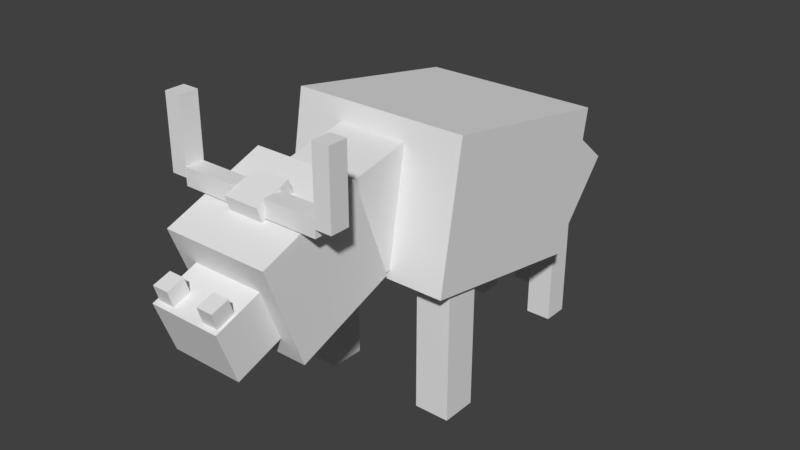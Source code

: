 # Source: ragingbull_complete1.blend  (saved by Blender 2.78.0; exported with 4.5.12 LTS)
import bpy
from mathutils import Matrix  # noqa: F401  (used for matrix-valued properties, if any)

bpy.ops.wm.read_factory_settings(use_empty=True)
scene = bpy.context.scene
scene.name = 'Scene'

# ---- collections
col_collection_1 = bpy.data.collections.new('Collection 1'); scene.collection.children.link(col_collection_1)

# ---- materials (node trees are filled in below, after node groups)
mat_material = bpy.data.materials.new('Material')
mat_material.alpha_threshold = 0.0
mat_material.use_transparent_shadow = False
mat_material.roughness = 0.5

# ---- material node trees

# ---- world
world_world = bpy.data.worlds.new('World'); scene.world = world_world
world_world.color = (0.05088, 0.05088, 0.05088)
world_world.use_sun_shadow = False
world_world.sun_shadow_jitter_overblur = 0.0
world_world.cycles.sampling_method = 'MANUAL'

# ---- meshes
me_cube_019 = bpy.data.meshes.new('Cube.019')
me_cube_019.from_pydata([(-1.0, -1.0, -1.922), (-1.0, -1.0, 2.26), (-1.0, 3.535, -1.922), (-1.0, 3.535, 2.26), (3.156, -1.0, -1.922), (3.156, -1.0, 2.26), (3.156, 3.535, -1.922), (3.156, 3.535, 2.26)], [], [(1, 3, 2, 0), (3, 7, 6, 2), (7, 5, 4, 6), (5, 1, 0, 4), (0, 2, 6, 4), (5, 7, 3, 1)])
_uv = me_cube_019.uv_layers.new(name='UVMap')
_uv.uv.foreach_set('vector', [0.0007636, 0.9389, 0.01501, 0.9389, 0.01501, 0.9675, 0.0007636, 0.9675, 0.04751, 0.9389, 0.06173, 0.9389, 0.06173, 0.9675, 0.04751, 0.9675, 0.03205, 0.939, 0.04636, 0.939, 0.04636, 0.9677, 0.03205, 0.9677, 0.01605, 0.9383, 0.03087, 0.9383, 0.03087, 0.9681, 0.01605, 0.9681, 0.03202, 0.9702, 0.04623, 0.9702, 0.04623, 0.9988, 0.03202, 0.9988, 0.01628, 0.97, 0.03065, 0.97, 0.03065, 0.999, 0.01628, 0.999])
me_cube_019.use_remesh_preserve_volume = False
me_cube_019.use_remesh_preserve_attributes = False
me_cube_019.use_mirror_vertex_groups = False
me_cube_019.update()
me_cube_018 = bpy.data.meshes.new('Cube.018')
me_cube_018.from_pydata([(-1.0, -1.0, -1.0), (-1.0, -1.0, 0.2387), (-1.0, -0.6873, -1.0), (-1.0, -0.6873, 0.2387), (-0.6898, -1.0, -1.0), (-0.6898, -1.0, 0.2387), (-0.6898, -0.6873, -1.0), (-0.6898, -0.6873, 0.2387)], [], [(1, 3, 2, 0), (3, 7, 6, 2), (7, 5, 4, 6), (5, 1, 0, 4), (0, 2, 6, 4), (5, 7, 3, 1)])
_uv = me_cube_018.uv_layers.new(name='UVMap')
_uv.uv.foreach_set('vector', [0.03063, 0.3727, 0.0002315, 0.3727, 0.0002315, 0.1287, 0.03063, 0.1287, 0.1242, 0.3744, 0.09485, 0.3744, 0.09485, 0.1267, 0.1242, 0.1267, 0.09354, 0.3721, 0.06321, 0.3721, 0.06321, 0.1285, 0.09354, 0.1285, 0.06219, 0.3733, 0.03156, 0.3733, 0.03156, 0.1274, 0.06219, 0.1274, 0.09214, 0.4357, 0.063, 0.4357, 0.063, 0.3793, 0.09214, 0.3793, 0.06212, 0.4365, 0.03194, 0.4365, 0.03194, 0.3775, 0.06212, 0.3775])
me_cube_018.use_remesh_preserve_volume = False
me_cube_018.use_remesh_preserve_attributes = False
me_cube_018.use_mirror_vertex_groups = False
me_cube_018.update()
me_cube_016 = bpy.data.meshes.new('Cube.016')
me_cube_016.from_pydata([(-1.0, -1.0, -1.0), (-1.0, -1.0, 0.2387), (-1.0, -0.6873, -1.0), (-1.0, -0.6873, 0.2387), (-0.6898, -1.0, -1.0), (-0.6898, -1.0, 0.2387), (-0.6898, -0.6873, -1.0), (-0.6898, -0.6873, 0.2387)], [], [(1, 3, 2, 0), (3, 7, 6, 2), (7, 5, 4, 6), (5, 1, 0, 4), (0, 2, 6, 4), (5, 7, 3, 1)])
_uv = me_cube_016.uv_layers.new(name='UVMap')
_uv.uv.foreach_set('vector', [0.0307, 0.3714, 0.00055, 0.3714, 0.00055, 0.1293, 0.0307, 0.1293, 0.1242, 0.3744, 0.09509, 0.3744, 0.09509, 0.1267, 0.1242, 0.1267, 0.09351, 0.3715, 0.06324, 0.3715, 0.06324, 0.1288, 0.09351, 0.1288, 0.06197, 0.3715, 0.03179, 0.3715, 0.03179, 0.1291, 0.06197, 0.1291, 0.09183, 0.4351, 0.06332, 0.4351, 0.06332, 0.3799, 0.09183, 0.3799, 0.06185, 0.4361, 0.03191, 0.4361, 0.03191, 0.3785, 0.06185, 0.3785])
me_cube_016.use_remesh_preserve_volume = False
me_cube_016.use_remesh_preserve_attributes = False
me_cube_016.use_mirror_vertex_groups = False
me_cube_016.update()
me_cube_013 = bpy.data.meshes.new('Cube.013')
me_cube_013.from_pydata([(-0.91, -1.0, -1.0), (-0.91, -1.0, 15.14), (-0.91, 3.341, -1.0), (-0.91, 3.341, 15.14), (2.873, -1.0, -1.0), (2.873, -1.0, 15.14), (2.873, 3.341, -1.0), (2.873, 3.341, 15.14)], [], [(1, 3, 2, 0), (3, 7, 6, 2), (7, 5, 4, 6), (5, 1, 0, 4), (0, 2, 6, 4), (5, 7, 3, 1)])
_uv = me_cube_013.uv_layers.new(name='UVMap')
_uv.uv.foreach_set('vector', [0.3753, 0.8448, 0.3904, 0.8448, 0.3904, 0.9686, 0.3753, 0.9686, 0.4223, 0.8448, 0.4374, 0.8448, 0.4374, 0.9686, 0.4223, 0.9686, 0.4066, 0.8448, 0.4217, 0.8448, 0.4217, 0.9686, 0.4066, 0.9686, 0.391, 0.8448, 0.4061, 0.8448, 0.4061, 0.9686, 0.391, 0.9686, 0.4066, 0.9698, 0.4217, 0.9698, 0.4217, 0.9999, 0.4066, 0.9999, 0.391, 0.9698, 0.4061, 0.9698, 0.4061, 0.9999, 0.391, 0.9999])
me_cube_013.use_remesh_preserve_volume = False
me_cube_013.use_remesh_preserve_attributes = False
me_cube_013.use_mirror_vertex_groups = False
me_cube_013.update()
me_cube_011 = bpy.data.meshes.new('Cube.011')
me_cube_011.from_pydata([(-0.8787, -1.0, -1.0), (-0.8787, -1.0, 1.762), (-0.8787, 1.959, -1.0), (-0.8787, 1.959, 1.762), (7.81, -1.0, -1.0), (7.81, -1.0, 1.762), (7.81, 1.959, -1.0), (7.81, 1.959, 1.762)], [], [(1, 3, 2, 0), (3, 7, 6, 2), (7, 5, 4, 6), (5, 1, 0, 4), (0, 2, 6, 4), (5, 7, 3, 1)])
_uv = me_cube_011.uv_layers.new(name='UVMap')
_uv.uv.foreach_set('vector', [0.4381, 0.9381, 0.4525, 0.9381, 0.4525, 0.9684, 0.4381, 0.9684, 0.5164, 0.9385, 0.562, 0.9385, 0.562, 0.9682, 0.5164, 0.9682, 0.5009, 0.9386, 0.5152, 0.9386, 0.5152, 0.9678, 0.5009, 0.9678, 0.4537, 0.9383, 0.4994, 0.9383, 0.4994, 0.9681, 0.4537, 0.9681, 0.5014, 0.9708, 0.5457, 0.9708, 0.5457, 0.9997, 0.5014, 0.9997, 0.454, 0.97, 0.4991, 0.97, 0.4991, 0.9994, 0.454, 0.9994])
me_cube_011.materials.append(mat_material)
me_cube_011.use_remesh_preserve_volume = False
me_cube_011.use_remesh_preserve_attributes = False
me_cube_011.use_mirror_vertex_groups = False
me_cube_011.update()
me_cube_010 = bpy.data.meshes.new('Cube.010')
me_cube_010.from_pydata([(-1.0, -1.0, -1.922), (-1.0, -1.0, 2.26), (-1.0, 3.535, -1.922), (-1.0, 3.535, 2.26), (3.156, -1.0, -1.922), (3.156, -1.0, 2.26), (3.156, 3.535, -1.922), (3.156, 3.535, 2.26)], [], [(1, 3, 2, 0), (3, 7, 6, 2), (7, 5, 4, 6), (5, 1, 0, 4), (0, 2, 6, 4), (5, 7, 3, 1)])
_uv = me_cube_010.uv_layers.new(name='UVMap')
_uv.uv.foreach_set('vector', [0.0005332, 0.9385, 0.01516, 0.9385, 0.01516, 0.9679, 0.0005332, 0.9679, 0.04754, 0.9383, 0.06216, 0.9383, 0.06216, 0.9678, 0.04754, 0.9678, 0.03167, 0.9383, 0.04629, 0.9383, 0.04629, 0.9678, 0.03167, 0.9678, 0.01617, 0.9383, 0.0308, 0.9383, 0.0308, 0.9678, 0.01617, 0.9678, 0.03169, 0.9699, 0.04631, 0.9699, 0.04631, 0.9994, 0.03169, 0.9994, 0.01617, 0.9699, 0.0308, 0.9699, 0.0308, 0.9994, 0.01617, 0.9994])
me_cube_010.use_remesh_preserve_volume = False
me_cube_010.use_remesh_preserve_attributes = False
me_cube_010.use_mirror_vertex_groups = False
me_cube_010.update()
me_cube_009 = bpy.data.meshes.new('Cube.009')
me_cube_009.from_pydata([(-1.0, -1.0, -1.0), (-1.0, -1.0, 0.2387), (-1.0, -0.6873, -1.0), (-1.0, -0.6873, 0.2387), (-0.6898, -1.0, -1.0), (-0.6898, -1.0, 0.2387), (-0.6898, -0.6873, -1.0), (-0.6898, -0.6873, 0.2387)], [], [(1, 3, 2, 0), (3, 7, 6, 2), (7, 5, 4, 6), (5, 1, 0, 4), (0, 2, 6, 4), (5, 7, 3, 1)])
_uv = me_cube_009.uv_layers.new(name='UVMap')
_uv.uv.foreach_set('vector', [0.03056, 0.3737, 0.0004983, 0.3737, 0.0004983, 0.1273, 0.03056, 0.1273, 0.1244, 0.3741, 0.0945, 0.3741, 0.0945, 0.1269, 0.1244, 0.1269, 0.09389, 0.3749, 0.06286, 0.3749, 0.06286, 0.1257, 0.09389, 0.1257, 0.0624, 0.3749, 0.03136, 0.3749, 0.03136, 0.1257, 0.0624, 0.1257, 0.09269, 0.4352, 0.06362, 0.4352, 0.06362, 0.379, 0.09269, 0.379, 0.0624, 0.4382, 0.03136, 0.4382, 0.03136, 0.3775, 0.0624, 0.3775])
me_cube_009.use_remesh_preserve_volume = False
me_cube_009.use_remesh_preserve_attributes = False
me_cube_009.use_mirror_vertex_groups = False
me_cube_009.update()
me_cube_015 = bpy.data.meshes.new('Cube.015')
me_cube_015.from_pydata([(-0.8787, -1.0, -1.0), (-0.8787, -1.0, 1.762), (-0.8787, 1.959, -1.0), (-0.8787, 1.959, 1.762), (7.81, -1.0, -1.0), (7.81, -1.0, 1.762), (7.81, 1.959, -1.0), (7.81, 1.959, 1.762)], [], [(1, 3, 2, 0), (3, 7, 6, 2), (7, 5, 4, 6), (5, 1, 0, 4), (0, 2, 6, 4), (5, 7, 3, 1)])
_uv = me_cube_015.uv_layers.new(name='UVMap')
_uv.uv.foreach_set('vector', [0.4381, 0.9381, 0.4525, 0.9381, 0.4525, 0.9684, 0.4381, 0.9684, 0.516, 0.9382, 0.5624, 0.9382, 0.5624, 0.9685, 0.516, 0.9685, 0.5006, 0.9381, 0.5155, 0.9381, 0.5155, 0.9684, 0.5006, 0.9684, 0.4533, 0.9381, 0.4998, 0.9381, 0.4998, 0.9684, 0.4533, 0.9684, 0.5003, 0.9693, 0.5468, 0.9693, 0.5468, 0.9996, 0.5003, 0.9996, 0.4533, 0.9696, 0.4998, 0.9696, 0.4998, 0.9999, 0.4533, 0.9999])
me_cube_015.materials.append(mat_material)
me_cube_015.use_remesh_preserve_volume = False
me_cube_015.use_remesh_preserve_attributes = False
me_cube_015.use_mirror_vertex_groups = False
me_cube_015.update()
me_cube_014 = bpy.data.meshes.new('Cube.014')
me_cube_014.from_pydata([(-0.91, -1.0, -1.0), (-0.91, -1.0, 15.14), (-0.91, 3.341, -1.0), (-0.91, 3.341, 15.14), (2.873, -1.0, -1.0), (2.873, -1.0, 15.14), (2.873, 3.341, -1.0), (2.873, 3.341, 15.14)], [], [(1, 3, 2, 0), (3, 7, 6, 2), (7, 5, 4, 6), (5, 1, 0, 4), (0, 2, 6, 4), (5, 7, 3, 1)])
_uv = me_cube_014.uv_layers.new(name='UVMap')
_uv.uv.foreach_set('vector', [0.3753, 0.8448, 0.3904, 0.8448, 0.3904, 0.9686, 0.3753, 0.9686, 0.4223, 0.8448, 0.4374, 0.8448, 0.4374, 0.9686, 0.4223, 0.9686, 0.4066, 0.8448, 0.4217, 0.8448, 0.4217, 0.9686, 0.4066, 0.9686, 0.391, 0.8448, 0.4061, 0.8448, 0.4061, 0.9686, 0.391, 0.9686, 0.4066, 0.9698, 0.4217, 0.9698, 0.4217, 0.9999, 0.4066, 0.9999, 0.391, 0.9698, 0.4061, 0.9698, 0.4061, 0.9999, 0.391, 0.9999])
me_cube_014.use_remesh_preserve_volume = False
me_cube_014.use_remesh_preserve_attributes = False
me_cube_014.use_mirror_vertex_groups = False
me_cube_014.update()
me_cube_012 = bpy.data.meshes.new('Cube.012')
me_cube_012.from_pydata([(-1.0, -1.0, -6.144), (-1.0, -1.0, 1.0), (-1.0, 4.186, -6.144), (-1.0, 4.186, 1.0), (5.465, -1.0, -6.144), (5.465, -1.0, 1.0), (5.465, 4.186, -6.144), (5.465, 4.186, 1.0)], [], [(1, 3, 2, 0), (3, 7, 6, 2), (7, 5, 4, 6), (5, 1, 0, 4), (0, 2, 6, 4), (5, 7, 3, 1)])
_uv = me_cube_012.uv_layers.new(name='UVMap')
_uv.uv.foreach_set('vector', [0.4405, 0.4106, 0.5608, 0.4106, 0.5608, 0.7468, 0.4405, 0.7468, 0.7218, 0.4138, 0.8715, 0.4138, 0.8715, 0.7436, 0.7218, 0.7436, 0.8786, 0.4155, 0.9971, 0.4155, 0.9971, 0.7425, 0.8786, 0.7425, 0.5638, 0.4072, 0.7175, 0.4072, 0.7175, 0.7502, 0.5638, 0.7502, 0.7194, 0.7538, 0.8714, 0.7538, 0.8714, 0.9948, 0.7194, 0.9948, 0.5658, 0.7564, 0.7175, 0.7564, 0.7175, 0.9975, 0.5658, 0.9975])
me_cube_012.use_remesh_preserve_volume = False
me_cube_012.use_remesh_preserve_attributes = False
me_cube_012.use_mirror_vertex_groups = False
me_cube_012.update()
me_cube_008 = bpy.data.meshes.new('Cube.008')
me_cube_008.from_pydata([(-1.0, -1.0, -1.0), (-1.0, -1.0, 5.98), (-1.0, 4.845, -1.0), (-1.0, 4.845, 5.98), (4.947, -1.0, -1.0), (4.947, -1.0, 5.98), (4.947, 4.845, -1.0), (4.947, 4.845, 5.98)], [], [(1, 3, 2, 0), (3, 7, 6, 2), (7, 5, 4, 6), (5, 1, 0, 4), (0, 2, 6, 4), (5, 7, 3, 1)])
_uv = me_cube_008.uv_layers.new(name='UVMap')
_uv.uv.foreach_set('vector', [0.6261, 0.0002706, 0.7183, 0.0002706, 0.7183, 0.2176, 0.6261, 0.2176, 0.9069, 0.0002706, 0.999, 0.0002706, 0.999, 0.2176, 0.9069, 0.2176, 0.8134, 0.0002706, 0.9055, 0.0002706, 0.9055, 0.2176, 0.8134, 0.2176, 0.7199, 0.0002706, 0.812, 0.0002706, 0.812, 0.2176, 0.7199, 0.2176, 0.8136, 0.2208, 0.9058, 0.2208, 0.9058, 0.4045, 0.8136, 0.4045, 0.7199, 0.2198, 0.812, 0.2198, 0.812, 0.4046, 0.7199, 0.4046])
me_cube_008.use_remesh_preserve_volume = False
me_cube_008.use_remesh_preserve_attributes = False
me_cube_008.use_mirror_vertex_groups = False
me_cube_008.update()
me_cube_007 = bpy.data.meshes.new('Cube.007')
me_cube_007.from_pydata([(-1.0, -1.0, -1.0), (-1.0, -1.0, 5.104), (-1.0, 5.163, -1.0), (-1.0, 5.163, 5.104), (3.098, -1.0, -1.0), (3.098, -1.0, 5.104), (3.098, 5.163, -1.0), (3.098, 5.163, 5.104)], [], [(1, 3, 2, 0), (3, 7, 6, 2), (7, 5, 4, 6), (5, 1, 0, 4), (0, 2, 6, 4), (5, 7, 3, 1)])
_uv = me_cube_007.uv_layers.new(name='UVMap')
_uv.uv.foreach_set('vector', [0.3148, 0.03443, 0.4045, 0.03443, 0.4045, 0.2167, 0.3148, 0.2167, 0.5635, 0.0317, 0.6258, 0.0317, 0.6258, 0.2194, 0.5635, 0.2194, 0.4706, 0.03403, 0.5612, 0.03403, 0.5612, 0.2171, 0.4706, 0.2171, 0.4071, 0.03367, 0.4681, 0.03367, 0.4681, 0.2174, 0.4071, 0.2174, 0.4699, 0.2222, 0.5305, 0.2222, 0.5305, 0.4046, 0.4699, 0.4046, 0.407, 0.2204, 0.4682, 0.2204, 0.4682, 0.405, 0.407, 0.405])
me_cube_007.use_remesh_preserve_volume = False
me_cube_007.use_remesh_preserve_attributes = False
me_cube_007.use_mirror_vertex_groups = False
me_cube_007.update()
me_cube_006 = bpy.data.meshes.new('Cube.006')
me_cube_006.from_pydata([(-1.0, -1.0, -1.0), (-1.0, -1.0, 5.71), (-1.0, 2.274, -1.0), (-1.0, 2.274, 5.71), (2.392, -1.0, -1.0), (2.392, -1.0, 5.71), (2.392, 2.274, -1.0), (2.392, 2.274, 5.71)], [], [(1, 3, 2, 0), (3, 7, 6, 2), (7, 5, 4, 6), (5, 1, 0, 4), (0, 2, 6, 4), (5, 7, 3, 1)])
_uv = me_cube_006.uv_layers.new(name='UVMap')
_uv.uv.foreach_set('vector', [0.204, 0.2216, 0.2334, 0.2216, 0.2334, 0.341, 0.204, 0.341, 0.2981, 0.2217, 0.3276, 0.2217, 0.3276, 0.3416, 0.2981, 0.3416, 0.2667, 0.2214, 0.2959, 0.2214, 0.2959, 0.3412, 0.2667, 0.3412, 0.2355, 0.2222, 0.2647, 0.2222, 0.2647, 0.3404, 0.2355, 0.3404, 0.2673, 0.3468, 0.2955, 0.3468, 0.2955, 0.4036, 0.2673, 0.4036, 0.2362, 0.3471, 0.264, 0.3471, 0.264, 0.4034, 0.2362, 0.4034])
me_cube_006.use_remesh_preserve_volume = False
me_cube_006.use_remesh_preserve_attributes = False
me_cube_006.use_mirror_vertex_groups = False
me_cube_006.update()
me_cube_005 = bpy.data.meshes.new('Cube.005')
me_cube_005.from_pydata([(-1.0, -1.0, -1.0), (-1.0, -1.0, 23.88), (-1.0, 3.108, -1.0), (-1.0, 3.108, 23.88), (3.136, -1.0, -1.0), (3.136, -1.0, 23.88), (3.136, 3.108, -1.0), (3.136, 3.108, 23.88)], [], [(1, 3, 2, 0), (3, 7, 6, 2), (7, 5, 4, 6), (5, 1, 0, 4), (0, 2, 6, 4), (5, 7, 3, 1)])
_uv = me_cube_005.uv_layers.new(name='UVMap')
_uv.uv.foreach_set('vector', [0.1408, 0.2192, 0.156, 0.2192, 0.156, 0.406, 0.1408, 0.406, 0.1883, 0.2199, 0.2025, 0.2199, 0.2025, 0.4057, 0.1883, 0.4057, 0.1725, 0.2204, 0.1869, 0.2204, 0.1869, 0.4053, 0.1725, 0.4053, 0.1565, 0.2192, 0.1717, 0.2192, 0.1717, 0.406, 0.1565, 0.406, 0.1722, 0.4075, 0.1871, 0.4075, 0.1871, 0.4368, 0.1722, 0.4368, 0.1565, 0.4077, 0.1717, 0.4077, 0.1717, 0.437, 0.1565, 0.437])
me_cube_005.use_remesh_preserve_volume = False
me_cube_005.use_remesh_preserve_attributes = False
me_cube_005.use_mirror_vertex_groups = False
me_cube_005.update()
me_cube_004 = bpy.data.meshes.new('Cube.004')
me_cube_004.from_pydata([(-1.0, -1.0, -1.0), (-1.0, -1.0, 2.223), (-1.0, 6.365, -1.0), (-1.0, 6.365, 2.223), (6.263, -1.0, -1.0), (6.263, -1.0, 2.223), (6.263, 6.365, -1.0), (6.263, 6.365, 2.223)], [], [(1, 3, 2, 0), (3, 7, 6, 2), (7, 5, 4, 6), (5, 1, 0, 4), (0, 2, 6, 4), (5, 7, 3, 1)])
_uv = me_cube_004.uv_layers.new(name='UVMap')
_uv.uv.foreach_set('vector', [8.467e-05, 0.5318, 0.0311, 0.5318, 0.0311, 0.5627, 8.467e-05, 0.5627, 0.09396, 0.5318, 0.125, 0.5318, 0.125, 0.5627, 0.09396, 0.5627, 0.06271, 0.5318, 0.09373, 0.5318, 0.09373, 0.5627, 0.06271, 0.5627, 0.0314, 0.5318, 0.06242, 0.5318, 0.06242, 0.5627, 0.0314, 0.5627, 0.06253, 0.5633, 0.09355, 0.5633, 0.09355, 0.6247, 0.06253, 0.6247, 0.0314, 0.5629, 0.06242, 0.5629, 0.06242, 0.6248, 0.0314, 0.6248])
me_cube_004.use_remesh_preserve_volume = False
me_cube_004.use_remesh_preserve_attributes = False
me_cube_004.use_mirror_vertex_groups = False
me_cube_004.update()
me_cube = bpy.data.meshes.new('Cube')
me_cube.from_pydata([(-0.5784, -1.0, -1.0), (-0.5784, -1.0, 2.891), (-0.5784, 2.775, -1.0), (-0.5784, 2.775, 2.891), (4.615, -1.0, -1.0), (4.615, -1.0, 2.891), (4.615, 2.775, -1.0), (4.615, 2.775, 2.891)], [], [(1, 3, 2, 0), (3, 7, 6, 2), (7, 5, 4, 6), (5, 1, 0, 4), (0, 2, 6, 4), (5, 7, 3, 1)])
_uv = me_cube.uv_layers.new(name='UVMap')
_uv.uv.foreach_set('vector', [0.2499, 0.5312, 0.204, 0.5312, 0.204, 0.4381, 0.2499, 0.4381, 0.4218, 0.5312, 0.3597, 0.5312, 0.3597, 0.4381, 0.4218, 0.4381, 0.3592, 0.5312, 0.3135, 0.5312, 0.3135, 0.4381, 0.3592, 0.4381, 0.3124, 0.5312, 0.2503, 0.5312, 0.2503, 0.4381, 0.3124, 0.4381, 0.3748, 0.5321, 0.3748, 0.6241, 0.313, 0.6241, 0.313, 0.5321, 0.312, 0.532, 0.312, 0.6245, 0.2504, 0.6245, 0.2504, 0.532])
me_cube.use_remesh_preserve_volume = False
me_cube.use_remesh_preserve_attributes = False
me_cube.use_mirror_vertex_groups = False
me_cube.update()
me_cube_002 = bpy.data.meshes.new('Cube.002')
me_cube_002.from_pydata([(-1.0, -1.0, -1.0), (-1.0, -1.0, 0.2387), (-1.0, -0.6873, -1.0), (-1.0, -0.6873, 0.2387), (-0.6898, -1.0, -1.0), (-0.6898, -1.0, 0.2387), (-0.6898, -0.6873, -1.0), (-0.6898, -0.6873, 0.2387)], [], [(1, 3, 2, 0), (3, 7, 6, 2), (7, 5, 4, 6), (5, 1, 0, 4), (0, 2, 6, 4), (5, 7, 3, 1)])
_uv = me_cube_002.uv_layers.new(name='UVMap')
_uv.uv.foreach_set('vector', [0.02997, 0.3733, 0.0004983, 0.3733, 0.0004983, 0.1277, 0.02997, 0.1277, 0.1244, 0.3745, 0.0947, 0.3745, 0.0947, 0.1265, 0.1244, 0.1265, 0.09389, 0.3749, 0.06286, 0.3749, 0.06286, 0.1257, 0.09389, 0.1257, 0.0624, 0.3749, 0.03136, 0.3749, 0.03136, 0.1257, 0.0624, 0.1257, 0.09286, 0.4356, 0.06345, 0.4356, 0.06345, 0.3787, 0.09286, 0.3787, 0.0624, 0.4382, 0.03136, 0.4382, 0.03136, 0.3775, 0.0624, 0.3775])
me_cube_002.use_remesh_preserve_volume = False
me_cube_002.use_remesh_preserve_attributes = False
me_cube_002.use_mirror_vertex_groups = False
me_cube_002.update()
me_cube_001 = bpy.data.meshes.new('Cube.001')
me_cube_001.from_pydata([(-0.9009, 0.06945, -1.191), (-0.9009, 0.06945, -0.2576), (-0.9009, 1.0, -1.191), (-0.9009, 1.0, -0.2576), (0.0256, 0.06945, -1.191), (0.0256, 0.06945, -0.2576), (0.0256, 1.0, -1.191), (0.0256, 1.0, -0.2576)], [], [(1, 3, 2, 0), (3, 7, 6, 2), (7, 5, 4, 6), (5, 1, 0, 4), (0, 2, 6, 4), (5, 7, 3, 1)])
_uv = me_cube_001.uv_layers.new(name='UVMap')
_uv.uv.foreach_set('vector', [0.0912, 0.8098, 0.001681, 0.8098, 0.001681, 0.6297, 0.0912, 0.6297, 0.3726, 0.8102, 0.2827, 0.8102, 0.2827, 0.6293, 0.3726, 0.6293, 0.2786, 0.8095, 0.1893, 0.8095, 0.1893, 0.63, 0.2786, 0.63, 0.1867, 0.8118, 0.09517, 0.8118, 0.09517, 0.6277, 0.1867, 0.6277, 0.28, 0.9965, 0.1898, 0.9965, 0.1898, 0.8151, 0.28, 0.8151, 0.1867, 0.8163, 0.1867, 0.9983, 0.09517, 0.9983, 0.09517, 0.8163])
me_cube_001.use_remesh_preserve_volume = False
me_cube_001.use_remesh_preserve_attributes = False
me_cube_001.use_mirror_vertex_groups = False
me_cube_001.update()

# ---- objects
ob_cube_002 = bpy.data.objects.new('Cube.002', me_cube_019)
ob_cube_017 = bpy.data.objects.new('Cube.017', me_cube_018)
ob_cube_016 = bpy.data.objects.new('Cube.016', me_cube_016)
ob_cube_015 = bpy.data.objects.new('Cube.015', me_cube_013)
ob_cube_014 = bpy.data.objects.new('Cube.014', me_cube_011)
ob_cube_013 = bpy.data.objects.new('Cube.013', me_cube_010)
ob_cube_012 = bpy.data.objects.new('Cube.012', me_cube_009)
ob_cube_011 = bpy.data.objects.new('Cube.011', me_cube_015)
ob_cube_010 = bpy.data.objects.new('Cube.010', me_cube_014)
ob_cube_009 = bpy.data.objects.new('Cube.009', me_cube_012)
ob_cube_008 = bpy.data.objects.new('Cube.008', me_cube_008)
ob_cube_007 = bpy.data.objects.new('Cube.007', me_cube_007)
ob_cube_006 = bpy.data.objects.new('Cube.006', me_cube_006)
ob_cube_005 = bpy.data.objects.new('Cube.005', me_cube_005)
ob_cube_004 = bpy.data.objects.new('Cube.004', me_cube_004)
ob_cube_003 = bpy.data.objects.new('Cube.003', me_cube)
ob_cube_001 = bpy.data.objects.new('Cube.001', me_cube_002)
ob_cube = bpy.data.objects.new('Cube', me_cube_001)

# ---- transforms, parenting, visibility, modifiers, constraints
ob_cube_002.location = (-0.243, -2.127, 1.607)
ob_cube_002.rotation_euler = (0.2951, 6.458e-17, 9.598e-18)
ob_cube_002.scale = (0.03407, 0.03407, 0.03407)
ob_cube_002.lineart.crease_threshold = 0.0
ob_cube_017.location = (0.3135, 2.214, 0.7137)
ob_cube_017.scale = (0.7353, 0.7353, 0.7353)
ob_cube_017.lineart.crease_threshold = 0.0
ob_cube_016.location = (1.043, 2.214, 0.7166)
ob_cube_016.scale = (0.7353, 0.7353, 0.7353)
ob_cube_016.lineart.crease_threshold = 0.0
ob_cube_015.location = (0.6364, -1.509, 2.159)
ob_cube_015.scale = (0.03788, 0.03788, 0.03788)
ob_cube_015.lineart.crease_threshold = 0.0
ob_cube_014.location = (0.1887, -1.493, 2.105)
ob_cube_014.scale = (0.05301, 0.05301, 0.05301)
ob_cube_014.lineart.crease_threshold = 0.0
ob_cube_013.location = (0.1854, -2.127, 1.605)
ob_cube_013.rotation_euler = (0.2951, 6.458e-17, 9.598e-18)
ob_cube_013.scale = (0.03407, 0.03407, 0.03407)
ob_cube_013.lineart.crease_threshold = 0.0
ob_cube_012.location = (1.454, 0.6734, 0.9996)
ob_cube_012.lineart.crease_threshold = 0.0
ob_cube_011.location = (-0.5896, -1.487, 2.105)
ob_cube_011.scale = (0.05301, 0.05301, 0.05301)
ob_cube_011.lineart.crease_threshold = 0.0
ob_cube_010.location = (-0.7404, -1.503, 2.153)
ob_cube_010.scale = (0.03788, 0.03788, 0.03788)
ob_cube_010.lineart.crease_threshold = 0.0
ob_cube_009.location = (-0.4982, 1.126, 1.926)
ob_cube_009.rotation_euler = (-1.744, -2.187e-16, 2.603e-16)
ob_cube_009.scale = (0.2395, 0.2395, 0.2395)
ob_cube_009.lineart.crease_threshold = 0.0
ob_cube_008.location = (-0.2531, 1.567, 0.8803)
ob_cube_008.rotation_euler = (0.8689, 1.696e-16, 7.868e-17)
ob_cube_008.scale = (0.1557, 0.1557, 0.1557)
ob_cube_008.lineart.crease_threshold = 0.0
ob_cube_007.location = (-0.1528, -0.7074, 1.376)
ob_cube_007.rotation_euler = (0.1986, 4.38e-17, 4.364e-18)
ob_cube_007.scale = (0.1514, 0.1514, 0.1514)
ob_cube_007.lineart.crease_threshold = 0.0
ob_cube_006.location = (-0.01042, 1.958, 0.117)
ob_cube_006.scale = (0.09316, 0.09316, 0.09316)
ob_cube_006.lineart.crease_threshold = 0.0
ob_cube_005.location = (0.01831, 1.962, 0.5242)
ob_cube_005.scale = (0.03744, 0.03744, 0.03744)
ob_cube_005.lineart.crease_threshold = 0.0
ob_cube_004.location = (-0.126, -1.537, 2.071)
ob_cube_004.rotation_euler = (0.3347, 7.295e-17, 1.232e-17)
ob_cube_004.scale = (0.04276, 0.04276, 0.04276)
ob_cube_004.lineart.crease_threshold = 0.0
ob_cube_003.location = (-0.2376, -1.951, 1.235)
ob_cube_003.rotation_euler = (0.346, 7.531e-17, 1.316e-17)
ob_cube_003.scale = (0.1199, 0.1199, 0.1199)
ob_cube_003.lineart.crease_threshold = 0.0
ob_cube_001.location = (0.2802, 0.6553, 1.01)
ob_cube_001.lineart.crease_threshold = 0.0
ob_cube.location = (0.4322, -2.033, 2.123)
ob_cube.rotation_euler = (0.3577, 7.774e-17, 1.405e-17)
ob_cube.lineart.crease_threshold = 0.0

# ---- collection membership
col_collection_1.objects.link(ob_cube_002)
col_collection_1.objects.link(ob_cube_017)
col_collection_1.objects.link(ob_cube_016)
col_collection_1.objects.link(ob_cube_015)
col_collection_1.objects.link(ob_cube_014)
col_collection_1.objects.link(ob_cube_013)
col_collection_1.objects.link(ob_cube_012)
col_collection_1.objects.link(ob_cube_011)
col_collection_1.objects.link(ob_cube_010)
col_collection_1.objects.link(ob_cube_009)
col_collection_1.objects.link(ob_cube_008)
col_collection_1.objects.link(ob_cube_007)
col_collection_1.objects.link(ob_cube_006)
col_collection_1.objects.link(ob_cube_005)
col_collection_1.objects.link(ob_cube_004)
col_collection_1.objects.link(ob_cube_003)
col_collection_1.objects.link(ob_cube_001)
col_collection_1.objects.link(ob_cube)

# ---- scene / render settings (as saved in the file)
scene.frame_start = 1; scene.frame_end = 250; scene.frame_set(1)
scene.render.engine = 'BLENDER_EEVEE_NEXT'
scene.render.resolution_percentage = 50
scene.render.dither_intensity = 0.0
scene.cycles.use_denoising = False
scene.cycles.samples = 128
scene.cycles.sampling_pattern = 'TABULATED_SOBOL'
scene.cycles.light_sampling_threshold = 0.0
scene.cycles.use_adaptive_sampling = False
scene.cycles.use_light_tree = False
scene.cycles.blur_glossy = 0.0
scene.cycles.sample_clamp_indirect = 0.0
scene.view_settings.view_transform = 'Standard'
bpy.context.view_layer.update()

# ---- added for rendering (the .blend has no active camera and no usable light): camera, sun
cam_auto = bpy.data.cameras.new('AutoCamera')
cam_auto.lens = 50.0
cam_auto.sensor_width = 36.0
cam_auto.clip_end = 1000.0
ob_auto_camera = bpy.data.objects.new('AutoCamera', cam_auto)
scene.collection.objects.link(ob_auto_camera)
ob_auto_camera.location = (5.0062, -5.99052, 5.34625)
ob_auto_camera.rotation_euler = (1.09748, -7.21219e-08, 0.694738)
scene.camera = ob_auto_camera
light_auto_sun = bpy.data.lights.new('AutoSun', 'SUN')
light_auto_sun.energy = 3.0
light_auto_sun.angle = 0.0523599
ob_auto_sun = bpy.data.objects.new('AutoSun', light_auto_sun)
scene.collection.objects.link(ob_auto_sun)
ob_auto_sun.rotation_euler = (0.872665, 0.174533, 0.523599)
bpy.context.view_layer.update()
